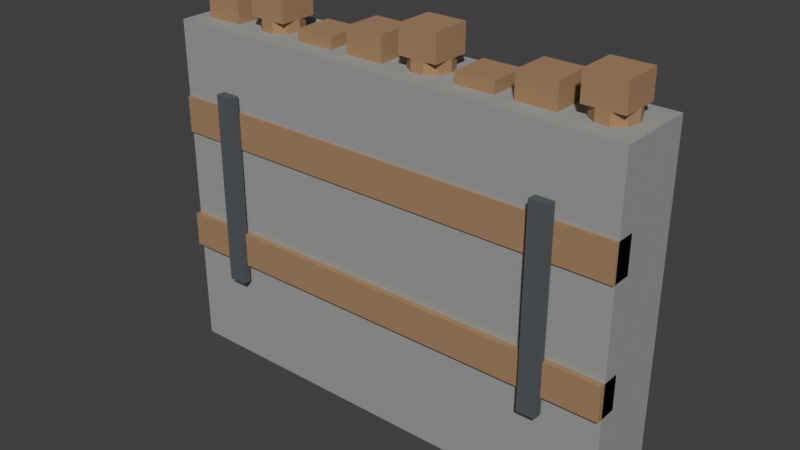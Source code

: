 # Source: SM_AET_Palisade_Wall_A01.blend  (saved by Blender 5.1.30; exported with 4.5.12 LTS)
import bpy
from mathutils import Matrix  # noqa: F401  (used for matrix-valued properties, if any)

bpy.ops.wm.read_factory_settings(use_empty=True)
scene = bpy.context.scene
scene.name = 'Scene'

# ---- collections
col_collection = bpy.data.collections.new('Collection'); scene.collection.children.link(col_collection)

# ---- materials (node trees are filled in below, after node groups)
mat_m_aet_timber_handpainted_a01 = bpy.data.materials.new('M_AET_Timber_Handpainted_A01')
mat_m_aet_timber_handpainted_a01.diffuse_color = (0.38, 0.22, 0.11, 1.0)
mat_m_aet_darkiron_a01 = bpy.data.materials.new('M_AET_DarkIron_A01')
mat_m_aet_darkiron_a01.diffuse_color = (0.08, 0.09, 0.1, 1.0)
mat_m_aet_stone_handpainted_a01 = bpy.data.materials.new('M_AET_Stone_Handpainted_A01')
mat_m_aet_stone_handpainted_a01.diffuse_color = (0.34, 0.35, 0.34, 1.0)

# ---- material node trees
mat_m_aet_timber_handpainted_a01.use_nodes = True; mat_m_aet_timber_handpainted_a01.node_tree.nodes.clear()
_N = mat_m_aet_timber_handpainted_a01.node_tree.nodes; _L = mat_m_aet_timber_handpainted_a01.node_tree.links
n0 = _N.new('ShaderNodeBsdfPrincipled'); n0.name = 'Principled BSDF'; n0.location = (-200, 100)
n0.inputs[0].default_value = (0.38, 0.22, 0.11, 1.0)
n0.inputs[2].default_value = 0.82
n1 = _N.new('ShaderNodeOutputMaterial'); n1.name = 'Material Output'; n1.location = (200, 100)
_L.new(n0.outputs[0], n1.inputs[0])
n1.is_active_output = True
mat_m_aet_darkiron_a01.use_nodes = True; mat_m_aet_darkiron_a01.node_tree.nodes.clear()
_N = mat_m_aet_darkiron_a01.node_tree.nodes; _L = mat_m_aet_darkiron_a01.node_tree.links
n0 = _N.new('ShaderNodeBsdfPrincipled'); n0.name = 'Principled BSDF'; n0.location = (-200, 100)
n0.inputs[0].default_value = (0.08, 0.09, 0.1, 1.0)
n0.inputs[2].default_value = 0.82
n1 = _N.new('ShaderNodeOutputMaterial'); n1.name = 'Material Output'; n1.location = (200, 100)
_L.new(n0.outputs[0], n1.inputs[0])
n1.is_active_output = True
mat_m_aet_stone_handpainted_a01.use_nodes = True; mat_m_aet_stone_handpainted_a01.node_tree.nodes.clear()
_N = mat_m_aet_stone_handpainted_a01.node_tree.nodes; _L = mat_m_aet_stone_handpainted_a01.node_tree.links
n0 = _N.new('ShaderNodeBsdfPrincipled'); n0.name = 'Principled BSDF'; n0.location = (-200, 100)
n0.inputs[0].default_value = (0.34, 0.35, 0.34, 1.0)
n0.inputs[2].default_value = 0.82
n1 = _N.new('ShaderNodeOutputMaterial'); n1.name = 'Material Output'; n1.location = (200, 100)
_L.new(n0.outputs[0], n1.inputs[0])
n1.is_active_output = True

# ---- world
world_world = bpy.data.worlds.new('World'); scene.world = world_world
world_world.use_nodes = True; world_world.node_tree.nodes.clear()
_N = world_world.node_tree.nodes; _L = world_world.node_tree.links
n0 = _N.new('ShaderNodeOutputWorld'); n0.name = 'World Output'; n0.location = (200, 100)
n1 = _N.new('ShaderNodeBackground'); n1.name = 'Background'; n1.location = (-200, 100)
n1.inputs[0].default_value = (0.05088, 0.05088, 0.05088, 1.0)
_L.new(n1.outputs[0], n0.inputs[0])
n0.is_active_output = True
world_world.color = (0.05088, 0.05088, 0.05088)
world_world.sun_shadow_jitter_overblur = 0.0

# ---- meshes
me_stake_timber_01 = bpy.data.meshes.new('Stake_Timber_01')
me_stake_timber_01.from_pydata([(-157.0, 0.0, 0.0), (-157.0, 0.0, 298.0), (-160.4, 10.58, 0.0), (-160.4, 10.58, 298.0), (-169.4, 17.12, 0.0), (-169.4, 17.12, 298.0), (-180.6, 17.12, 0.0), (-180.6, 17.12, 298.0), (-189.6, 10.58, 0.0), (-189.6, 10.58, 298.0), (-193.0, 2.204e-15, 0.0), (-193.0, 2.204e-15, 298.0), (-189.6, -10.58, 0.0), (-189.6, -10.58, 298.0), (-180.6, -17.12, 0.0), (-180.6, -17.12, 298.0), (-169.4, -17.12, 0.0), (-169.4, -17.12, 298.0), (-160.4, -10.58, 0.0), (-160.4, -10.58, 298.0)], [], [(0, 2, 3, 1), (2, 4, 5, 3), (4, 6, 7, 5), (6, 8, 9, 7), (8, 10, 11, 9), (10, 12, 13, 11), (12, 14, 15, 13), (14, 16, 17, 15), (16, 18, 19, 17), (18, 0, 1, 19), (18, 16, 14, 12, 10, 8, 6, 4, 2, 0), (1, 3, 5, 7, 9, 11, 13, 15, 17, 19)])
_uv = me_stake_timber_01.uv_layers.new(name='UV0')
_uv.uv.foreach_set('vector', [0.2753, 0.9973, 0.2382, 0.9973, 0.2382, 0.002746, 0.2753, 0.002746, 0.2382, 0.9973, 0.2081, 0.9973, 0.2081, 0.002746, 0.2382, 0.002746, 0.09994, 0.9973, 0.06991, 0.9973, 0.06991, 0.002746, 0.09994, 0.002746, 0.06991, 0.9973, 0.03278, 0.9973, 0.03278, 0.002746, 0.06991, 0.002746, 0.03278, 0.9973, 0.002746, 0.9973, 0.002746, 0.002746, 0.03278, 0.002746, 0.3479, 0.9973, 0.3108, 0.9973, 0.3108, 0.002746, 0.3479, 0.002746, 0.3108, 0.9973, 0.2808, 0.9973, 0.2808, 0.002746, 0.3108, 0.002746, 0.2026, 0.9973, 0.1726, 0.9973, 0.1726, 0.002746, 0.2026, 0.002746, 0.1726, 0.9973, 0.1355, 0.9973, 0.1355, 0.002746, 0.1726, 0.002746, 0.1355, 0.9973, 0.1054, 0.9973, 0.1054, 0.002746, 0.1355, 0.002746, 0.4106, 0.002746, 0.4459, 0.01422, 0.4677, 0.04425, 0.4677, 0.08138, 0.4459, 0.1114, 0.4106, 0.1229, 0.3753, 0.1114, 0.3534, 0.08138, 0.3534, 0.04425, 0.3753, 0.01422, 0.4459, 0.237, 0.4106, 0.2485, 0.3753, 0.237, 0.3534, 0.207, 0.3534, 0.1699, 0.3753, 0.1399, 0.4106, 0.1284, 0.4459, 0.1399, 0.4677, 0.1699, 0.4677, 0.207])
me_stake_timber_01.materials.append(mat_m_aet_timber_handpainted_a01)
me_stake_timber_01.update()
me_stake_point_01 = bpy.data.meshes.new('Stake_Point_01')
me_stake_point_01.from_pydata([(-192.0, -17.0, 298.0), (-158.0, -17.0, 298.0), (-158.0, 17.0, 298.0), (-192.0, 17.0, 298.0), (-192.0, -17.0, 322.0), (-158.0, -17.0, 322.0), (-158.0, 17.0, 322.0), (-192.0, 17.0, 322.0)], [], [(0, 1, 2, 3), (4, 7, 6, 5), (0, 4, 5, 1), (1, 5, 6, 2), (2, 6, 7, 3), (3, 7, 4, 0)])
_uv = me_stake_point_01.uv_layers.new(name='UV0')
_uv.uv.foreach_set('vector', [0.00433, 0.4082, 0.00433, 0.00433, 0.4082, 0.00433, 0.4082, 0.4082, 0.00433, 0.4169, 0.4082, 0.4169, 0.4082, 0.8207, 0.00433, 0.8207, 0.7019, 0.4082, 0.4169, 0.4082, 0.4169, 0.00433, 0.7019, 0.00433, 0.9957, 0.4082, 0.7106, 0.4082, 0.7106, 0.00433, 0.9957, 0.00433, 0.7019, 0.8207, 0.4169, 0.8207, 0.4169, 0.4169, 0.7019, 0.4169, 0.9957, 0.8207, 0.7106, 0.8207, 0.7106, 0.4169, 0.9957, 0.4169])
me_stake_point_01.materials.append(mat_m_aet_timber_handpainted_a01)
me_stake_point_01.update()
me_stake_timber_02 = bpy.data.meshes.new('Stake_Timber_02')
me_stake_timber_02.from_pydata([(-107.0, 0.0, 0.0), (-107.0, 0.0, 310.0), (-110.4, 10.58, 0.0), (-110.4, 10.58, 310.0), (-119.4, 17.12, 0.0), (-119.4, 17.12, 310.0), (-130.6, 17.12, 0.0), (-130.6, 17.12, 310.0), (-139.6, 10.58, 0.0), (-139.6, 10.58, 310.0), (-143.0, 2.204e-15, 0.0), (-143.0, 2.204e-15, 310.0), (-139.6, -10.58, 0.0), (-139.6, -10.58, 310.0), (-130.6, -17.12, 0.0), (-130.6, -17.12, 310.0), (-119.4, -17.12, 0.0), (-119.4, -17.12, 310.0), (-110.4, -10.58, 0.0), (-110.4, -10.58, 310.0)], [], [(0, 2, 3, 1), (2, 4, 5, 3), (4, 6, 7, 5), (6, 8, 9, 7), (8, 10, 11, 9), (10, 12, 13, 11), (12, 14, 15, 13), (14, 16, 17, 15), (16, 18, 19, 17), (18, 0, 1, 19), (18, 16, 14, 12, 10, 8, 6, 4, 2, 0), (1, 3, 5, 7, 9, 11, 13, 15, 17, 19)])
_uv = me_stake_timber_02.uv_layers.new(name='UV0')
_uv.uv.foreach_set('vector', [0.03156, 0.9973, 0.002684, 0.9973, 0.002684, 0.002684, 0.03156, 0.002684, 0.3348, 0.9973, 0.2991, 0.9973, 0.2991, 0.002684, 0.3348, 0.002684, 0.2991, 0.9973, 0.2702, 0.9973, 0.2702, 0.002684, 0.2991, 0.002684, 0.2649, 0.9973, 0.236, 0.9973, 0.236, 0.002684, 0.2649, 0.002684, 0.236, 0.9973, 0.2003, 0.9973, 0.2003, 0.002684, 0.236, 0.002684, 0.1949, 0.9973, 0.1661, 0.9973, 0.1661, 0.002684, 0.1949, 0.002684, 0.1661, 0.9973, 0.1304, 0.9973, 0.1304, 0.002684, 0.1661, 0.002684, 0.1304, 0.9973, 0.1015, 0.9973, 0.1015, 0.002684, 0.1304, 0.002684, 0.09613, 0.9973, 0.06725, 0.9973, 0.06725, 0.002684, 0.09613, 0.002684, 0.06725, 0.9973, 0.03156, 0.9973, 0.03156, 0.002684, 0.06725, 0.002684, 0.3612, 0.1072, 0.3402, 0.07828, 0.3402, 0.04259, 0.3612, 0.01371, 0.3951, 0.002684, 0.4291, 0.01371, 0.45, 0.04259, 0.45, 0.07828, 0.4291, 0.1072, 0.3951, 0.1182, 0.3951, 0.1236, 0.4291, 0.1346, 0.45, 0.1635, 0.45, 0.1992, 0.4291, 0.228, 0.3951, 0.2391, 0.3612, 0.228, 0.3402, 0.1992, 0.3402, 0.1635, 0.3612, 0.1346])
me_stake_timber_02.materials.append(mat_m_aet_timber_handpainted_a01)
me_stake_timber_02.update()
me_stake_point_02 = bpy.data.meshes.new('Stake_Point_02')
me_stake_point_02.from_pydata([(-142.0, -17.0, 310.0), (-108.0, -17.0, 310.0), (-108.0, 17.0, 310.0), (-142.0, 17.0, 310.0), (-142.0, -17.0, 334.0), (-108.0, -17.0, 334.0), (-108.0, 17.0, 334.0), (-142.0, 17.0, 334.0)], [], [(0, 1, 2, 3), (4, 7, 6, 5), (0, 4, 5, 1), (1, 5, 6, 2), (2, 6, 7, 3), (3, 7, 4, 0)])
_uv = me_stake_point_02.uv_layers.new(name='UV0')
_uv.uv.foreach_set('vector', [0.00433, 0.4082, 0.00433, 0.00433, 0.4082, 0.00433, 0.4082, 0.4082, 0.00433, 0.4169, 0.4082, 0.4169, 0.4082, 0.8207, 0.00433, 0.8207, 0.7019, 0.8207, 0.4169, 0.8207, 0.4169, 0.4169, 0.7019, 0.4169, 0.9957, 0.4082, 0.7106, 0.4082, 0.7106, 0.00433, 0.9957, 0.00433, 0.7019, 0.4082, 0.4169, 0.4082, 0.4169, 0.00433, 0.7019, 0.00433, 0.9957, 0.8207, 0.7106, 0.8207, 0.7106, 0.4169, 0.9957, 0.4169])
me_stake_point_02.materials.append(mat_m_aet_timber_handpainted_a01)
me_stake_point_02.update()
me_stake_timber_03 = bpy.data.meshes.new('Stake_Timber_03')
me_stake_timber_03.from_pydata([(-57.0, 0.0, 0.0), (-57.0, 0.0, 286.0), (-60.44, 10.58, 0.0), (-60.44, 10.58, 286.0), (-69.44, 17.12, 0.0), (-69.44, 17.12, 286.0), (-80.56, 17.12, 0.0), (-80.56, 17.12, 286.0), (-89.56, 10.58, 0.0), (-89.56, 10.58, 286.0), (-93.0, 2.204e-15, 0.0), (-93.0, 2.204e-15, 286.0), (-89.56, -10.58, 0.0), (-89.56, -10.58, 286.0), (-80.56, -17.12, 0.0), (-80.56, -17.12, 286.0), (-69.44, -17.12, 0.0), (-69.44, -17.12, 286.0), (-60.44, -10.58, 0.0), (-60.44, -10.58, 286.0)], [], [(0, 2, 3, 1), (2, 4, 5, 3), (4, 6, 7, 5), (6, 8, 9, 7), (8, 10, 11, 9), (10, 12, 13, 11), (12, 14, 15, 13), (14, 16, 17, 15), (16, 18, 19, 17), (18, 0, 1, 19), (18, 16, 14, 12, 10, 8, 6, 4, 2, 0), (1, 3, 5, 7, 9, 11, 13, 15, 17, 19)])
_uv = me_stake_timber_03.uv_layers.new(name='UV0')
_uv.uv.foreach_set('vector', [0.141, 0.9972, 0.1097, 0.9972, 0.1097, 0.002813, 0.141, 0.002813, 0.1041, 0.9972, 0.07278, 0.9972, 0.07278, 0.002813, 0.1041, 0.002813, 0.07278, 0.9972, 0.0341, 0.9972, 0.0341, 0.002813, 0.07278, 0.002813, 0.0341, 0.9972, 0.002813, 0.9972, 0.002813, 0.002813, 0.0341, 0.002813, 0.3622, 0.9972, 0.3309, 0.9972, 0.3309, 0.002813, 0.3622, 0.002813, 0.3309, 0.9972, 0.2922, 0.9972, 0.2922, 0.002813, 0.3309, 0.002813, 0.2866, 0.9972, 0.2553, 0.9972, 0.2553, 0.002813, 0.2866, 0.002813, 0.2553, 0.9972, 0.2166, 0.9972, 0.2166, 0.002813, 0.2553, 0.002813, 0.211, 0.9972, 0.1797, 0.9972, 0.1797, 0.002813, 0.211, 0.002813, 0.1797, 0.9972, 0.141, 0.9972, 0.141, 0.002813, 0.1797, 0.002813, 0.3905, 0.116, 0.3678, 0.08473, 0.3678, 0.04606, 0.3905, 0.01476, 0.4273, 0.002813, 0.4641, 0.01476, 0.4868, 0.04606, 0.4868, 0.08473, 0.4641, 0.116, 0.4273, 0.128, 0.4273, 0.1336, 0.4641, 0.1456, 0.4868, 0.1768, 0.4868, 0.2155, 0.4641, 0.2468, 0.4273, 0.2588, 0.3905, 0.2468, 0.3678, 0.2155, 0.3678, 0.1768, 0.3905, 0.1456])
me_stake_timber_03.materials.append(mat_m_aet_timber_handpainted_a01)
me_stake_timber_03.update()
me_stake_point_03 = bpy.data.meshes.new('Stake_Point_03')
me_stake_point_03.from_pydata([(-92.0, -17.0, 286.0), (-58.0, -17.0, 286.0), (-58.0, 17.0, 286.0), (-92.0, 17.0, 286.0), (-92.0, -17.0, 310.0), (-58.0, -17.0, 310.0), (-58.0, 17.0, 310.0), (-92.0, 17.0, 310.0)], [], [(0, 1, 2, 3), (4, 7, 6, 5), (0, 4, 5, 1), (1, 5, 6, 2), (2, 6, 7, 3), (3, 7, 4, 0)])
_uv = me_stake_point_03.uv_layers.new(name='UV0')
_uv.uv.foreach_set('vector', [0.00433, 0.4082, 0.00433, 0.00433, 0.4082, 0.00433, 0.4082, 0.4082, 0.00433, 0.4169, 0.4082, 0.4169, 0.4082, 0.8207, 0.00433, 0.8207, 0.7019, 0.4082, 0.4169, 0.4082, 0.4169, 0.00433, 0.7019, 0.00433, 0.7019, 0.8207, 0.4169, 0.8207, 0.4169, 0.4169, 0.7019, 0.4169, 0.9957, 0.4082, 0.7106, 0.4082, 0.7106, 0.00433, 0.9957, 0.00433, 0.9957, 0.8207, 0.7106, 0.8207, 0.7106, 0.4169, 0.9957, 0.4169])
me_stake_point_03.materials.append(mat_m_aet_timber_handpainted_a01)
me_stake_point_03.update()
me_stake_timber_04 = bpy.data.meshes.new('Stake_Timber_04')
me_stake_timber_04.from_pydata([(-7.0, 0.0, 0.0), (-7.0, 0.0, 298.0), (-10.44, 10.58, 0.0), (-10.44, 10.58, 298.0), (-19.44, 17.12, 0.0), (-19.44, 17.12, 298.0), (-30.56, 17.12, 0.0), (-30.56, 17.12, 298.0), (-39.56, 10.58, 0.0), (-39.56, 10.58, 298.0), (-43.0, 2.204e-15, 0.0), (-43.0, 2.204e-15, 298.0), (-39.56, -10.58, 0.0), (-39.56, -10.58, 298.0), (-30.56, -17.12, 0.0), (-30.56, -17.12, 298.0), (-19.44, -17.12, 0.0), (-19.44, -17.12, 298.0), (-10.44, -10.58, 0.0), (-10.44, -10.58, 298.0)], [], [(0, 2, 3, 1), (2, 4, 5, 3), (4, 6, 7, 5), (6, 8, 9, 7), (8, 10, 11, 9), (10, 12, 13, 11), (12, 14, 15, 13), (14, 16, 17, 15), (16, 18, 19, 17), (18, 0, 1, 19), (18, 16, 14, 12, 10, 8, 6, 4, 2, 0), (1, 3, 5, 7, 9, 11, 13, 15, 17, 19)])
_uv = me_stake_timber_04.uv_layers.new(name='UV0')
_uv.uv.foreach_set('vector', [0.2753, 0.9973, 0.2382, 0.9973, 0.2382, 0.002746, 0.2753, 0.002746, 0.2382, 0.9973, 0.2081, 0.9973, 0.2081, 0.002746, 0.2382, 0.002746, 0.09994, 0.9973, 0.06991, 0.9973, 0.06991, 0.002746, 0.09994, 0.002746, 0.06991, 0.9973, 0.03278, 0.9973, 0.03278, 0.002746, 0.06991, 0.002746, 0.03278, 0.9973, 0.002746, 0.9973, 0.002746, 0.002746, 0.03278, 0.002746, 0.3479, 0.9973, 0.3108, 0.9973, 0.3108, 0.002746, 0.3479, 0.002746, 0.3108, 0.9973, 0.2808, 0.9973, 0.2808, 0.002746, 0.3108, 0.002746, 0.2026, 0.9973, 0.1726, 0.9973, 0.1726, 0.002746, 0.2026, 0.002746, 0.1726, 0.9973, 0.1355, 0.9973, 0.1355, 0.002746, 0.1726, 0.002746, 0.1355, 0.9973, 0.1054, 0.9973, 0.1054, 0.002746, 0.1355, 0.002746, 0.3753, 0.1114, 0.3534, 0.08138, 0.3534, 0.04425, 0.3753, 0.01422, 0.4106, 0.002746, 0.4459, 0.01422, 0.4677, 0.04425, 0.4677, 0.08138, 0.4459, 0.1114, 0.4106, 0.1229, 0.4106, 0.1284, 0.4459, 0.1399, 0.4677, 0.1699, 0.4677, 0.207, 0.4459, 0.237, 0.4106, 0.2485, 0.3753, 0.237, 0.3534, 0.207, 0.3534, 0.1699, 0.3753, 0.1399])
me_stake_timber_04.materials.append(mat_m_aet_timber_handpainted_a01)
me_stake_timber_04.update()
me_stake_point_04 = bpy.data.meshes.new('Stake_Point_04')
me_stake_point_04.from_pydata([(-42.0, -17.0, 298.0), (-8.0, -17.0, 298.0), (-8.0, 17.0, 298.0), (-42.0, 17.0, 298.0), (-42.0, -17.0, 322.0), (-8.0, -17.0, 322.0), (-8.0, 17.0, 322.0), (-42.0, 17.0, 322.0)], [], [(0, 1, 2, 3), (4, 7, 6, 5), (0, 4, 5, 1), (1, 5, 6, 2), (2, 6, 7, 3), (3, 7, 4, 0)])
_uv = me_stake_point_04.uv_layers.new(name='UV0')
_uv.uv.foreach_set('vector', [0.00433, 0.4082, 0.00433, 0.00433, 0.4082, 0.00433, 0.4082, 0.4082, 0.00433, 0.4169, 0.4082, 0.4169, 0.4082, 0.8207, 0.00433, 0.8207, 0.7019, 0.4082, 0.4169, 0.4082, 0.4169, 0.00433, 0.7019, 0.00433, 0.7019, 0.8207, 0.4169, 0.8207, 0.4169, 0.4169, 0.7019, 0.4169, 0.9957, 0.4082, 0.7106, 0.4082, 0.7106, 0.00433, 0.9957, 0.00433, 0.9957, 0.8207, 0.7106, 0.8207, 0.7106, 0.4169, 0.9957, 0.4169])
me_stake_point_04.materials.append(mat_m_aet_timber_handpainted_a01)
me_stake_point_04.update()
me_stake_timber_05 = bpy.data.meshes.new('Stake_Timber_05')
me_stake_timber_05.from_pydata([(43.0, 0.0, 0.0), (43.0, 0.0, 310.0), (39.56, 10.58, 0.0), (39.56, 10.58, 310.0), (30.56, 17.12, 0.0), (30.56, 17.12, 310.0), (19.44, 17.12, 0.0), (19.44, 17.12, 310.0), (10.44, 10.58, 0.0), (10.44, 10.58, 310.0), (7.0, 2.204e-15, 0.0), (7.0, 2.204e-15, 310.0), (10.44, -10.58, 0.0), (10.44, -10.58, 310.0), (19.44, -17.12, 0.0), (19.44, -17.12, 310.0), (30.56, -17.12, 0.0), (30.56, -17.12, 310.0), (39.56, -10.58, 0.0), (39.56, -10.58, 310.0)], [], [(0, 2, 3, 1), (2, 4, 5, 3), (4, 6, 7, 5), (6, 8, 9, 7), (8, 10, 11, 9), (10, 12, 13, 11), (12, 14, 15, 13), (14, 16, 17, 15), (16, 18, 19, 17), (18, 0, 1, 19), (18, 16, 14, 12, 10, 8, 6, 4, 2, 0), (1, 3, 5, 7, 9, 11, 13, 15, 17, 19)])
_uv = me_stake_timber_05.uv_layers.new(name='UV0')
_uv.uv.foreach_set('vector', [0.06725, 0.9973, 0.03156, 0.9973, 0.03156, 0.002684, 0.06725, 0.002684, 0.03156, 0.9973, 0.002684, 0.9973, 0.002684, 0.002684, 0.03156, 0.002684, 0.3348, 0.9973, 0.3059, 0.9973, 0.3059, 0.002684, 0.3348, 0.002684, 0.3059, 0.9973, 0.2702, 0.9973, 0.2702, 0.002684, 0.3059, 0.002684, 0.1949, 0.9973, 0.1661, 0.9973, 0.1661, 0.002684, 0.1949, 0.002684, 0.1661, 0.9973, 0.1304, 0.9973, 0.1304, 0.002684, 0.1661, 0.002684, 0.1304, 0.9973, 0.1015, 0.9973, 0.1015, 0.002684, 0.1304, 0.002684, 0.2649, 0.9973, 0.236, 0.9973, 0.236, 0.002684, 0.2649, 0.002684, 0.236, 0.9973, 0.2003, 0.9973, 0.2003, 0.002684, 0.236, 0.002684, 0.09613, 0.9973, 0.06725, 0.9973, 0.06725, 0.002684, 0.09613, 0.002684, 0.3612, 0.1072, 0.3402, 0.07828, 0.3402, 0.04259, 0.3612, 0.01371, 0.3951, 0.002684, 0.4291, 0.01371, 0.45, 0.04259, 0.45, 0.07828, 0.4291, 0.1072, 0.3951, 0.1182, 0.3951, 0.1236, 0.4291, 0.1346, 0.45, 0.1635, 0.45, 0.1992, 0.4291, 0.228, 0.3951, 0.2391, 0.3612, 0.228, 0.3402, 0.1992, 0.3402, 0.1635, 0.3612, 0.1346])
me_stake_timber_05.materials.append(mat_m_aet_timber_handpainted_a01)
me_stake_timber_05.update()
me_stake_point_05 = bpy.data.meshes.new('Stake_Point_05')
me_stake_point_05.from_pydata([(8.0, -17.0, 310.0), (42.0, -17.0, 310.0), (42.0, 17.0, 310.0), (8.0, 17.0, 310.0), (8.0, -17.0, 334.0), (42.0, -17.0, 334.0), (42.0, 17.0, 334.0), (8.0, 17.0, 334.0)], [], [(0, 1, 2, 3), (4, 7, 6, 5), (0, 4, 5, 1), (1, 5, 6, 2), (2, 6, 7, 3), (3, 7, 4, 0)])
_uv = me_stake_point_05.uv_layers.new(name='UV0')
_uv.uv.foreach_set('vector', [0.00433, 0.4082, 0.00433, 0.00433, 0.4082, 0.00433, 0.4082, 0.4082, 0.00433, 0.4169, 0.4082, 0.4169, 0.4082, 0.8207, 0.00433, 0.8207, 0.7019, 0.4082, 0.4169, 0.4082, 0.4169, 0.00433, 0.7019, 0.00433, 0.9957, 0.8207, 0.7106, 0.8207, 0.7106, 0.4169, 0.9957, 0.4169, 0.9957, 0.4082, 0.7106, 0.4082, 0.7106, 0.00433, 0.9957, 0.00433, 0.7019, 0.8207, 0.4169, 0.8207, 0.4169, 0.4169, 0.7019, 0.4169])
me_stake_point_05.materials.append(mat_m_aet_timber_handpainted_a01)
me_stake_point_05.update()
me_stake_timber_06 = bpy.data.meshes.new('Stake_Timber_06')
me_stake_timber_06.from_pydata([(93.0, 0.0, 0.0), (93.0, 0.0, 286.0), (89.56, 10.58, 0.0), (89.56, 10.58, 286.0), (80.56, 17.12, 0.0), (80.56, 17.12, 286.0), (69.44, 17.12, 0.0), (69.44, 17.12, 286.0), (60.44, 10.58, 0.0), (60.44, 10.58, 286.0), (57.0, 2.204e-15, 0.0), (57.0, 2.204e-15, 286.0), (60.44, -10.58, 0.0), (60.44, -10.58, 286.0), (69.44, -17.12, 0.0), (69.44, -17.12, 286.0), (80.56, -17.12, 0.0), (80.56, -17.12, 286.0), (89.56, -10.58, 0.0), (89.56, -10.58, 286.0)], [], [(0, 2, 3, 1), (2, 4, 5, 3), (4, 6, 7, 5), (6, 8, 9, 7), (8, 10, 11, 9), (10, 12, 13, 11), (12, 14, 15, 13), (14, 16, 17, 15), (16, 18, 19, 17), (18, 0, 1, 19), (18, 16, 14, 12, 10, 8, 6, 4, 2, 0), (1, 3, 5, 7, 9, 11, 13, 15, 17, 19)])
_uv = me_stake_timber_06.uv_layers.new(name='UV0')
_uv.uv.foreach_set('vector', [0.3235, 0.9972, 0.2922, 0.9972, 0.2922, 0.002813, 0.3235, 0.002813, 0.1041, 0.9972, 0.07278, 0.9972, 0.07278, 0.002813, 0.1041, 0.002813, 0.07278, 0.9972, 0.0341, 0.9972, 0.0341, 0.002813, 0.07278, 0.002813, 0.0341, 0.9972, 0.002813, 0.9972, 0.002813, 0.002813, 0.0341, 0.002813, 0.211, 0.9972, 0.1797, 0.9972, 0.1797, 0.002813, 0.211, 0.002813, 0.1797, 0.9972, 0.141, 0.9972, 0.141, 0.002813, 0.1797, 0.002813, 0.141, 0.9972, 0.1097, 0.9972, 0.1097, 0.002813, 0.141, 0.002813, 0.2866, 0.9972, 0.2479, 0.9972, 0.2479, 0.002813, 0.2866, 0.002813, 0.2479, 0.9972, 0.2166, 0.9972, 0.2166, 0.002813, 0.2479, 0.002813, 0.3622, 0.9972, 0.3235, 0.9972, 0.3235, 0.002813, 0.3622, 0.002813, 0.3905, 0.116, 0.3678, 0.08473, 0.3678, 0.04606, 0.3905, 0.01476, 0.4273, 0.002813, 0.4641, 0.01476, 0.4868, 0.04606, 0.4868, 0.08473, 0.4641, 0.116, 0.4273, 0.128, 0.4273, 0.1336, 0.4641, 0.1456, 0.4868, 0.1768, 0.4868, 0.2155, 0.4641, 0.2468, 0.4273, 0.2588, 0.3905, 0.2468, 0.3678, 0.2155, 0.3678, 0.1768, 0.3905, 0.1456])
me_stake_timber_06.materials.append(mat_m_aet_timber_handpainted_a01)
me_stake_timber_06.update()
me_stake_point_06 = bpy.data.meshes.new('Stake_Point_06')
me_stake_point_06.from_pydata([(58.0, -17.0, 286.0), (92.0, -17.0, 286.0), (92.0, 17.0, 286.0), (58.0, 17.0, 286.0), (58.0, -17.0, 310.0), (92.0, -17.0, 310.0), (92.0, 17.0, 310.0), (58.0, 17.0, 310.0)], [], [(0, 1, 2, 3), (4, 7, 6, 5), (0, 4, 5, 1), (1, 5, 6, 2), (2, 6, 7, 3), (3, 7, 4, 0)])
_uv = me_stake_point_06.uv_layers.new(name='UV0')
_uv.uv.foreach_set('vector', [0.00433, 0.4082, 0.00433, 0.00433, 0.4082, 0.00433, 0.4082, 0.4082, 0.00433, 0.4169, 0.4082, 0.4169, 0.4082, 0.8207, 0.00433, 0.8207, 0.7019, 0.4082, 0.4169, 0.4082, 0.4169, 0.00433, 0.7019, 0.00433, 0.7019, 0.8207, 0.4169, 0.8207, 0.4169, 0.4169, 0.7019, 0.4169, 0.9957, 0.4082, 0.7106, 0.4082, 0.7106, 0.00433, 0.9957, 0.00433, 0.9957, 0.8207, 0.7106, 0.8207, 0.7106, 0.4169, 0.9957, 0.4169])
me_stake_point_06.materials.append(mat_m_aet_timber_handpainted_a01)
me_stake_point_06.update()
me_stake_timber_07 = bpy.data.meshes.new('Stake_Timber_07')
me_stake_timber_07.from_pydata([(143.0, 0.0, 0.0), (143.0, 0.0, 298.0), (139.6, 10.58, 0.0), (139.6, 10.58, 298.0), (130.6, 17.12, 0.0), (130.6, 17.12, 298.0), (119.4, 17.12, 0.0), (119.4, 17.12, 298.0), (110.4, 10.58, 0.0), (110.4, 10.58, 298.0), (107.0, 2.204e-15, 0.0), (107.0, 2.204e-15, 298.0), (110.4, -10.58, 0.0), (110.4, -10.58, 298.0), (119.4, -17.12, 0.0), (119.4, -17.12, 298.0), (130.6, -17.12, 0.0), (130.6, -17.12, 298.0), (139.6, -10.58, 0.0), (139.6, -10.58, 298.0)], [], [(0, 2, 3, 1), (2, 4, 5, 3), (4, 6, 7, 5), (6, 8, 9, 7), (8, 10, 11, 9), (10, 12, 13, 11), (12, 14, 15, 13), (14, 16, 17, 15), (16, 18, 19, 17), (18, 0, 1, 19), (18, 16, 14, 12, 10, 8, 6, 4, 2, 0), (1, 3, 5, 7, 9, 11, 13, 15, 17, 19)])
_uv = me_stake_timber_07.uv_layers.new(name='UV0')
_uv.uv.foreach_set('vector', [0.2753, 0.9973, 0.2382, 0.9973, 0.2382, 0.002746, 0.2753, 0.002746, 0.2382, 0.9973, 0.2081, 0.9973, 0.2081, 0.002746, 0.2382, 0.002746, 0.3479, 0.9973, 0.3179, 0.9973, 0.3179, 0.002746, 0.3479, 0.002746, 0.3179, 0.9973, 0.2808, 0.9973, 0.2808, 0.002746, 0.3179, 0.002746, 0.09994, 0.9973, 0.06991, 0.9973, 0.06991, 0.002746, 0.09994, 0.002746, 0.06991, 0.9973, 0.03278, 0.9973, 0.03278, 0.002746, 0.06991, 0.002746, 0.03278, 0.9973, 0.002746, 0.9973, 0.002746, 0.002746, 0.03278, 0.002746, 0.2026, 0.9973, 0.1726, 0.9973, 0.1726, 0.002746, 0.2026, 0.002746, 0.1726, 0.9973, 0.1355, 0.9973, 0.1355, 0.002746, 0.1726, 0.002746, 0.1355, 0.9973, 0.1054, 0.9973, 0.1054, 0.002746, 0.1355, 0.002746, 0.3753, 0.1114, 0.3534, 0.08138, 0.3534, 0.04425, 0.3753, 0.01422, 0.4106, 0.002746, 0.4459, 0.01422, 0.4677, 0.04425, 0.4677, 0.08138, 0.4459, 0.1114, 0.4106, 0.1229, 0.4106, 0.1284, 0.4459, 0.1399, 0.4677, 0.1699, 0.4677, 0.207, 0.4459, 0.237, 0.4106, 0.2485, 0.3753, 0.237, 0.3534, 0.207, 0.3534, 0.1699, 0.3753, 0.1399])
me_stake_timber_07.materials.append(mat_m_aet_timber_handpainted_a01)
me_stake_timber_07.update()
me_stake_point_07 = bpy.data.meshes.new('Stake_Point_07')
me_stake_point_07.from_pydata([(108.0, -17.0, 298.0), (142.0, -17.0, 298.0), (142.0, 17.0, 298.0), (108.0, 17.0, 298.0), (108.0, -17.0, 322.0), (142.0, -17.0, 322.0), (142.0, 17.0, 322.0), (108.0, 17.0, 322.0)], [], [(0, 1, 2, 3), (4, 7, 6, 5), (0, 4, 5, 1), (1, 5, 6, 2), (2, 6, 7, 3), (3, 7, 4, 0)])
_uv = me_stake_point_07.uv_layers.new(name='UV0')
_uv.uv.foreach_set('vector', [0.00433, 0.4082, 0.00433, 0.00433, 0.4082, 0.00433, 0.4082, 0.4082, 0.00433, 0.4169, 0.4082, 0.4169, 0.4082, 0.8207, 0.00433, 0.8207, 0.7019, 0.4082, 0.4169, 0.4082, 0.4169, 0.00433, 0.7019, 0.00433, 0.9957, 0.8207, 0.7106, 0.8207, 0.7106, 0.4169, 0.9957, 0.4169, 0.9957, 0.4082, 0.7106, 0.4082, 0.7106, 0.00433, 0.9957, 0.00433, 0.7019, 0.8207, 0.4169, 0.8207, 0.4169, 0.4169, 0.7019, 0.4169])
me_stake_point_07.materials.append(mat_m_aet_timber_handpainted_a01)
me_stake_point_07.update()
me_stake_timber_08 = bpy.data.meshes.new('Stake_Timber_08')
me_stake_timber_08.from_pydata([(193.0, 0.0, 0.0), (193.0, 0.0, 310.0), (189.6, 10.58, 0.0), (189.6, 10.58, 310.0), (180.6, 17.12, 0.0), (180.6, 17.12, 310.0), (169.4, 17.12, 0.0), (169.4, 17.12, 310.0), (160.4, 10.58, 0.0), (160.4, 10.58, 310.0), (157.0, 2.204e-15, 0.0), (157.0, 2.204e-15, 310.0), (160.4, -10.58, 0.0), (160.4, -10.58, 310.0), (169.4, -17.12, 0.0), (169.4, -17.12, 310.0), (180.6, -17.12, 0.0), (180.6, -17.12, 310.0), (189.6, -10.58, 0.0), (189.6, -10.58, 310.0)], [], [(0, 2, 3, 1), (2, 4, 5, 3), (4, 6, 7, 5), (6, 8, 9, 7), (8, 10, 11, 9), (10, 12, 13, 11), (12, 14, 15, 13), (14, 16, 17, 15), (16, 18, 19, 17), (18, 0, 1, 19), (18, 16, 14, 12, 10, 8, 6, 4, 2, 0), (1, 3, 5, 7, 9, 11, 13, 15, 17, 19)])
_uv = me_stake_timber_08.uv_layers.new(name='UV0')
_uv.uv.foreach_set('vector', [0.2649, 0.9973, 0.2292, 0.9973, 0.2292, 0.002684, 0.2649, 0.002684, 0.2292, 0.9973, 0.2003, 0.9973, 0.2003, 0.002684, 0.2292, 0.002684, 0.09613, 0.9973, 0.06725, 0.9973, 0.06725, 0.002684, 0.09613, 0.002684, 0.06725, 0.9973, 0.03156, 0.9973, 0.03156, 0.002684, 0.06725, 0.002684, 0.03156, 0.9973, 0.002684, 0.9973, 0.002684, 0.002684, 0.03156, 0.002684, 0.3348, 0.9973, 0.2991, 0.9973, 0.2991, 0.002684, 0.3348, 0.002684, 0.2991, 0.9973, 0.2702, 0.9973, 0.2702, 0.002684, 0.2991, 0.002684, 0.1949, 0.9973, 0.1661, 0.9973, 0.1661, 0.002684, 0.1949, 0.002684, 0.1661, 0.9973, 0.1304, 0.9973, 0.1304, 0.002684, 0.1661, 0.002684, 0.1304, 0.9973, 0.1015, 0.9973, 0.1015, 0.002684, 0.1304, 0.002684, 0.3951, 0.002684, 0.4291, 0.01371, 0.45, 0.04259, 0.45, 0.07828, 0.4291, 0.1072, 0.3951, 0.1182, 0.3612, 0.1072, 0.3402, 0.07828, 0.3402, 0.04259, 0.3612, 0.01371, 0.4291, 0.228, 0.3951, 0.2391, 0.3612, 0.228, 0.3402, 0.1992, 0.3402, 0.1635, 0.3612, 0.1346, 0.3951, 0.1236, 0.4291, 0.1346, 0.45, 0.1635, 0.45, 0.1992])
me_stake_timber_08.materials.append(mat_m_aet_timber_handpainted_a01)
me_stake_timber_08.update()
me_stake_point_08 = bpy.data.meshes.new('Stake_Point_08')
me_stake_point_08.from_pydata([(158.0, -17.0, 310.0), (192.0, -17.0, 310.0), (192.0, 17.0, 310.0), (158.0, 17.0, 310.0), (158.0, -17.0, 334.0), (192.0, -17.0, 334.0), (192.0, 17.0, 334.0), (158.0, 17.0, 334.0)], [], [(0, 1, 2, 3), (4, 7, 6, 5), (0, 4, 5, 1), (1, 5, 6, 2), (2, 6, 7, 3), (3, 7, 4, 0)])
_uv = me_stake_point_08.uv_layers.new(name='UV0')
_uv.uv.foreach_set('vector', [0.00433, 0.4082, 0.00433, 0.00433, 0.4082, 0.00433, 0.4082, 0.4082, 0.00433, 0.4169, 0.4082, 0.4169, 0.4082, 0.8207, 0.00433, 0.8207, 0.7019, 0.4082, 0.4169, 0.4082, 0.4169, 0.00433, 0.7019, 0.00433, 0.7019, 0.8207, 0.4169, 0.8207, 0.4169, 0.4169, 0.7019, 0.4169, 0.9957, 0.4082, 0.7106, 0.4082, 0.7106, 0.00433, 0.9957, 0.00433, 0.9957, 0.8207, 0.7106, 0.8207, 0.7106, 0.4169, 0.9957, 0.4169])
me_stake_point_08.materials.append(mat_m_aet_timber_handpainted_a01)
me_stake_point_08.update()
me_brace_timber_frontupper = bpy.data.meshes.new('Brace_Timber_FrontUpper')
me_brace_timber_frontupper.from_pydata([(-205.0, -37.0, 202.0), (205.0, -37.0, 202.0), (205.0, -19.0, 202.0), (-205.0, -19.0, 202.0), (-205.0, -37.0, 234.0), (205.0, -37.0, 234.0), (205.0, -19.0, 234.0), (-205.0, -19.0, 234.0)], [], [(0, 1, 2, 3), (4, 7, 6, 5), (0, 4, 5, 1), (1, 5, 6, 2), (2, 6, 7, 3), (3, 7, 4, 0)])
_uv = me_brace_timber_frontupper.uv_layers.new(name='UV0')
_uv.uv.foreach_set('vector', [0.1663, 0.9978, 0.1663, 0.00218, 0.21, 0.00218, 0.21, 0.9978, 0.2144, 0.00218, 0.2581, 0.00218, 0.2581, 0.9978, 0.2144, 0.9978, 0.07989, 0.9978, 0.00218, 0.9978, 0.00218, 0.00218, 0.07989, 0.00218, 0.2625, 0.07989, 0.2625, 0.00218, 0.3062, 0.00218, 0.3062, 0.07989, 0.162, 0.9978, 0.08425, 0.9978, 0.08425, 0.00218, 0.162, 0.00218, 0.2625, 0.162, 0.2625, 0.08425, 0.3062, 0.08425, 0.3062, 0.162])
me_brace_timber_frontupper.materials.append(mat_m_aet_timber_handpainted_a01)
me_brace_timber_frontupper.update()
me_brace_timber_frontlower = bpy.data.meshes.new('Brace_Timber_FrontLower')
me_brace_timber_frontlower.from_pydata([(-205.0, -40.0, 95.0), (205.0, -40.0, 95.0), (205.0, -20.0, 95.0), (-205.0, -20.0, 95.0), (-205.0, -40.0, 125.0), (205.0, -40.0, 125.0), (205.0, -20.0, 125.0), (-205.0, -20.0, 125.0)], [], [(0, 1, 2, 3), (4, 7, 6, 5), (0, 4, 5, 1), (1, 5, 6, 2), (2, 6, 7, 3), (3, 7, 4, 0)])
_uv = me_brace_timber_frontlower.uv_layers.new(name='UV0')
_uv.uv.foreach_set('vector', [0.1567, 0.9978, 0.1567, 0.002195, 0.2052, 0.002195, 0.2052, 0.9978, 0.2096, 0.002195, 0.2582, 0.002195, 0.2582, 0.9978, 0.2096, 0.9978, 0.07504, 0.9978, 0.002195, 0.9978, 0.002195, 0.002195, 0.07504, 0.002195, 0.2626, 0.07504, 0.2626, 0.002195, 0.3112, 0.002195, 0.3112, 0.07504, 0.1523, 0.9978, 0.07943, 0.9978, 0.07943, 0.002195, 0.1523, 0.002195, 0.2626, 0.1523, 0.2626, 0.07943, 0.3112, 0.07943, 0.3112, 0.1523])
me_brace_timber_frontlower.materials.append(mat_m_aet_timber_handpainted_a01)
me_brace_timber_frontlower.update()
me_ironstrap_left = bpy.data.meshes.new('IronStrap_Left')
me_ironstrap_left.from_pydata([(-158.0, -46.0, 79.0), (-142.0, -46.0, 79.0), (-142.0, -38.0, 79.0), (-158.0, -38.0, 79.0), (-158.0, -46.0, 249.0), (-142.0, -46.0, 249.0), (-142.0, -38.0, 249.0), (-158.0, -38.0, 249.0)], [], [(0, 1, 2, 3), (4, 7, 6, 5), (0, 4, 5, 1), (1, 5, 6, 2), (2, 6, 7, 3), (3, 7, 4, 0)])
_uv = me_ironstrap_left.uv_layers.new(name='UV0')
_uv.uv.foreach_set('vector', [0.3022, 0.09603, 0.3022, 0.00235, 0.349, 0.00235, 0.349, 0.09603, 0.3022, 0.1007, 0.349, 0.1007, 0.349, 0.1944, 0.3022, 0.1944, 0.00235, 0.9977, 0.00235, 0.00235, 0.09603, 0.00235, 0.09603, 0.9977, 0.1991, 0.9977, 0.1991, 0.00235, 0.2459, 0.00235, 0.2459, 0.9977, 0.1007, 0.9977, 0.1007, 0.00235, 0.1944, 0.00235, 0.1944, 0.9977, 0.2506, 0.9977, 0.2506, 0.00235, 0.2975, 0.00235, 0.2975, 0.9977])
me_ironstrap_left.materials.append(mat_m_aet_darkiron_a01)
me_ironstrap_left.update()
me_ironstrap_right = bpy.data.meshes.new('IronStrap_Right')
me_ironstrap_right.from_pydata([(142.0, -46.0, 79.0), (158.0, -46.0, 79.0), (158.0, -38.0, 79.0), (142.0, -38.0, 79.0), (142.0, -46.0, 249.0), (158.0, -46.0, 249.0), (158.0, -38.0, 249.0), (142.0, -38.0, 249.0)], [], [(0, 1, 2, 3), (4, 7, 6, 5), (0, 4, 5, 1), (1, 5, 6, 2), (2, 6, 7, 3), (3, 7, 4, 0)])
_uv = me_ironstrap_right.uv_layers.new(name='UV0')
_uv.uv.foreach_set('vector', [0.3022, 0.09603, 0.3022, 0.00235, 0.349, 0.00235, 0.349, 0.09603, 0.3022, 0.1007, 0.349, 0.1007, 0.349, 0.1944, 0.3022, 0.1944, 0.00235, 0.9977, 0.00235, 0.00235, 0.09603, 0.00235, 0.09603, 0.9977, 0.1991, 0.9977, 0.1991, 0.00235, 0.2459, 0.00235, 0.2459, 0.9977, 0.1007, 0.9977, 0.1007, 0.00235, 0.1944, 0.00235, 0.1944, 0.9977, 0.2506, 0.9977, 0.2506, 0.00235, 0.2975, 0.00235, 0.2975, 0.9977])
me_ironstrap_right.materials.append(mat_m_aet_darkiron_a01)
me_ironstrap_right.update()
me_stonefooting_main = bpy.data.meshes.new('StoneFooting_Main')
me_stonefooting_main.from_pydata([(-200.0, -31.0, 0.0), (200.0, -31.0, 0.0), (200.0, 31.0, 0.0), (-200.0, 31.0, 0.0), (-200.0, -31.0, 24.0), (200.0, -31.0, 24.0), (200.0, 31.0, 24.0), (-200.0, 31.0, 24.0)], [], [(0, 1, 2, 3), (4, 7, 6, 5), (0, 4, 5, 1), (1, 5, 6, 2), (2, 6, 7, 3), (3, 7, 4, 0)])
_uv = me_stonefooting_main.uv_layers.new(name='UV0')
_uv.uv.foreach_set('vector', [0.002923, 0.9971, 0.002923, 0.002923, 0.157, 0.002923, 0.157, 0.9971, 0.1629, 0.002923, 0.317, 0.002923, 0.317, 0.9971, 0.1629, 0.9971, 0.3825, 0.9971, 0.3228, 0.9971, 0.3228, 0.002923, 0.3825, 0.002923, 0.5134, 0.157, 0.4538, 0.157, 0.4538, 0.002923, 0.5134, 0.002923, 0.4479, 0.9971, 0.3883, 0.9971, 0.3883, 0.002923, 0.4479, 0.002923, 0.5134, 0.317, 0.4538, 0.317, 0.4538, 0.1629, 0.5134, 0.1629])
me_stonefooting_main.materials.append(mat_m_aet_stone_handpainted_a01)
me_stonefooting_main.update()
me_ucx_sm_aet_palisade_wall_a01_00 = bpy.data.meshes.new('UCX_SM_AET_Palisade_Wall_A01_00')
me_ucx_sm_aet_palisade_wall_a01_00.from_pydata([(-205.0, -35.0, 0.0), (205.0, -35.0, 0.0), (205.0, 35.0, 0.0), (-205.0, 35.0, 0.0), (-205.0, -35.0, 300.0), (205.0, -35.0, 300.0), (205.0, 35.0, 300.0), (-205.0, 35.0, 300.0)], [], [(0, 1, 2, 3), (4, 7, 6, 5), (0, 4, 5, 1), (1, 5, 6, 2), (2, 6, 7, 3), (3, 7, 4, 0)])
me_ucx_sm_aet_palisade_wall_a01_00.materials.append(mat_m_aet_stone_handpainted_a01)
me_ucx_sm_aet_palisade_wall_a01_00.update()

# ---- objects
ob_stake_timber_01 = bpy.data.objects.new('Stake_Timber_01', me_stake_timber_01)
ob_stake_point_01 = bpy.data.objects.new('Stake_Point_01', me_stake_point_01)
ob_stake_timber_02 = bpy.data.objects.new('Stake_Timber_02', me_stake_timber_02)
ob_stake_point_02 = bpy.data.objects.new('Stake_Point_02', me_stake_point_02)
ob_stake_timber_03 = bpy.data.objects.new('Stake_Timber_03', me_stake_timber_03)
ob_stake_point_03 = bpy.data.objects.new('Stake_Point_03', me_stake_point_03)
ob_stake_timber_04 = bpy.data.objects.new('Stake_Timber_04', me_stake_timber_04)
ob_stake_point_04 = bpy.data.objects.new('Stake_Point_04', me_stake_point_04)
ob_stake_timber_05 = bpy.data.objects.new('Stake_Timber_05', me_stake_timber_05)
ob_stake_point_05 = bpy.data.objects.new('Stake_Point_05', me_stake_point_05)
ob_stake_timber_06 = bpy.data.objects.new('Stake_Timber_06', me_stake_timber_06)
ob_stake_point_06 = bpy.data.objects.new('Stake_Point_06', me_stake_point_06)
ob_stake_timber_07 = bpy.data.objects.new('Stake_Timber_07', me_stake_timber_07)
ob_stake_point_07 = bpy.data.objects.new('Stake_Point_07', me_stake_point_07)
ob_stake_timber_08 = bpy.data.objects.new('Stake_Timber_08', me_stake_timber_08)
ob_stake_point_08 = bpy.data.objects.new('Stake_Point_08', me_stake_point_08)
ob_brace_timber_frontupper = bpy.data.objects.new('Brace_Timber_FrontUpper', me_brace_timber_frontupper)
ob_brace_timber_frontlower = bpy.data.objects.new('Brace_Timber_FrontLower', me_brace_timber_frontlower)
ob_ironstrap_left = bpy.data.objects.new('IronStrap_Left', me_ironstrap_left)
ob_ironstrap_right = bpy.data.objects.new('IronStrap_Right', me_ironstrap_right)
ob_stonefooting_main = bpy.data.objects.new('StoneFooting_Main', me_stonefooting_main)
ob_ucx_sm_aet_palisade_wall_a01_00 = bpy.data.objects.new('UCX_SM_AET_Palisade_Wall_A01_00', me_ucx_sm_aet_palisade_wall_a01_00)
ob_sm_aet_palisade_wall_a01_productionnotes = bpy.data.objects.new('SM_AET_Palisade_Wall_A01_ProductionNotes', None)

# ---- transforms, parenting, visibility, modifiers, constraints
ob_stake_timber_01.location = (0.0, 0.0, 0.0)
_m = ob_stake_timber_01.modifiers.new('WN_ReviewImport', 'WEIGHTED_NORMAL')
_m.keep_sharp = True
ob_stake_point_01.location = (0.0, 0.0, 0.0)
_m = ob_stake_point_01.modifiers.new('WN_ReviewImport', 'WEIGHTED_NORMAL')
_m.keep_sharp = True
ob_stake_timber_02.location = (0.0, 0.0, 0.0)
_m = ob_stake_timber_02.modifiers.new('WN_ReviewImport', 'WEIGHTED_NORMAL')
_m.keep_sharp = True
ob_stake_point_02.location = (0.0, 0.0, 0.0)
_m = ob_stake_point_02.modifiers.new('WN_ReviewImport', 'WEIGHTED_NORMAL')
_m.keep_sharp = True
ob_stake_timber_03.location = (0.0, 0.0, 0.0)
_m = ob_stake_timber_03.modifiers.new('WN_ReviewImport', 'WEIGHTED_NORMAL')
_m.keep_sharp = True
ob_stake_point_03.location = (0.0, 0.0, 0.0)
_m = ob_stake_point_03.modifiers.new('WN_ReviewImport', 'WEIGHTED_NORMAL')
_m.keep_sharp = True
ob_stake_timber_04.location = (0.0, 0.0, 0.0)
_m = ob_stake_timber_04.modifiers.new('WN_ReviewImport', 'WEIGHTED_NORMAL')
_m.keep_sharp = True
ob_stake_point_04.location = (0.0, 0.0, 0.0)
_m = ob_stake_point_04.modifiers.new('WN_ReviewImport', 'WEIGHTED_NORMAL')
_m.keep_sharp = True
ob_stake_timber_05.location = (0.0, 0.0, 0.0)
_m = ob_stake_timber_05.modifiers.new('WN_ReviewImport', 'WEIGHTED_NORMAL')
_m.keep_sharp = True
ob_stake_point_05.location = (0.0, 0.0, 0.0)
_m = ob_stake_point_05.modifiers.new('WN_ReviewImport', 'WEIGHTED_NORMAL')
_m.keep_sharp = True
ob_stake_timber_06.location = (0.0, 0.0, 0.0)
_m = ob_stake_timber_06.modifiers.new('WN_ReviewImport', 'WEIGHTED_NORMAL')
_m.keep_sharp = True
ob_stake_point_06.location = (0.0, 0.0, 0.0)
_m = ob_stake_point_06.modifiers.new('WN_ReviewImport', 'WEIGHTED_NORMAL')
_m.keep_sharp = True
ob_stake_timber_07.location = (0.0, 0.0, 0.0)
_m = ob_stake_timber_07.modifiers.new('WN_ReviewImport', 'WEIGHTED_NORMAL')
_m.keep_sharp = True
ob_stake_point_07.location = (0.0, 0.0, 0.0)
_m = ob_stake_point_07.modifiers.new('WN_ReviewImport', 'WEIGHTED_NORMAL')
_m.keep_sharp = True
ob_stake_timber_08.location = (0.0, 0.0, 0.0)
_m = ob_stake_timber_08.modifiers.new('WN_ReviewImport', 'WEIGHTED_NORMAL')
_m.keep_sharp = True
ob_stake_point_08.location = (0.0, 0.0, 0.0)
_m = ob_stake_point_08.modifiers.new('WN_ReviewImport', 'WEIGHTED_NORMAL')
_m.keep_sharp = True
ob_brace_timber_frontupper.location = (0.0, 0.0, 0.0)
_m = ob_brace_timber_frontupper.modifiers.new('WN_ReviewImport', 'WEIGHTED_NORMAL')
_m.keep_sharp = True
ob_brace_timber_frontlower.location = (0.0, 0.0, 0.0)
_m = ob_brace_timber_frontlower.modifiers.new('WN_ReviewImport', 'WEIGHTED_NORMAL')
_m.keep_sharp = True
ob_ironstrap_left.location = (0.0, 0.0, 0.0)
_m = ob_ironstrap_left.modifiers.new('WN_ReviewImport', 'WEIGHTED_NORMAL')
_m.keep_sharp = True
ob_ironstrap_right.location = (0.0, 0.0, 0.0)
_m = ob_ironstrap_right.modifiers.new('WN_ReviewImport', 'WEIGHTED_NORMAL')
_m.keep_sharp = True
ob_stonefooting_main.location = (0.0, 0.0, 0.0)
_m = ob_stonefooting_main.modifiers.new('WN_ReviewImport', 'WEIGHTED_NORMAL')
_m.keep_sharp = True
ob_ucx_sm_aet_palisade_wall_a01_00.location = (0.0, 0.0, 0.0)
ob_ucx_sm_aet_palisade_wall_a01_00.display_type = 'WIRE'
ob_ucx_sm_aet_palisade_wall_a01_00.show_wire = True
ob_sm_aet_palisade_wall_a01_productionnotes.location = (0.0, 0.0, 0.0)
ob_sm_aet_palisade_wall_a01_productionnotes.empty_display_size = 8.0

# ---- collection membership
col_collection.objects.link(ob_stake_timber_01)
col_collection.objects.link(ob_stake_point_01)
col_collection.objects.link(ob_stake_timber_02)
col_collection.objects.link(ob_stake_point_02)
col_collection.objects.link(ob_stake_timber_03)
col_collection.objects.link(ob_stake_point_03)
col_collection.objects.link(ob_stake_timber_04)
col_collection.objects.link(ob_stake_point_04)
col_collection.objects.link(ob_stake_timber_05)
col_collection.objects.link(ob_stake_point_05)
col_collection.objects.link(ob_stake_timber_06)
col_collection.objects.link(ob_stake_point_06)
col_collection.objects.link(ob_stake_timber_07)
col_collection.objects.link(ob_stake_point_07)
col_collection.objects.link(ob_stake_timber_08)
col_collection.objects.link(ob_stake_point_08)
col_collection.objects.link(ob_brace_timber_frontupper)
col_collection.objects.link(ob_brace_timber_frontlower)
col_collection.objects.link(ob_ironstrap_left)
col_collection.objects.link(ob_ironstrap_right)
col_collection.objects.link(ob_stonefooting_main)
col_collection.objects.link(ob_ucx_sm_aet_palisade_wall_a01_00)
col_collection.objects.link(ob_sm_aet_palisade_wall_a01_productionnotes)

# ---- scene / render settings (as saved in the file)
scene.frame_start = 1; scene.frame_end = 32; scene.frame_set(1)
scene.render.engine = 'BLENDER_EEVEE_NEXT'
scene.render.bake_bias = 0.0
scene.render.bake_samples = 0
scene.cycles.sampling_pattern = 'TABULATED_SOBOL'
scene.eevee.use_volume_custom_range = False
scene.view_settings.view_transform = 'Standard'
scene.unit_settings.scale_length = 0.01
bpy.context.view_layer.update()

# ---- added for rendering (the .blend has no active camera and no usable light): camera, sun
cam_auto = bpy.data.cameras.new('AutoCamera')
cam_auto.lens = 50.0
cam_auto.sensor_width = 36.0
cam_auto.clip_end = 8687.01
ob_auto_camera = bpy.data.objects.new('AutoCamera', cam_auto)
scene.collection.objects.link(ob_auto_camera)
ob_auto_camera.location = (494.988, -599.486, 562.991)
ob_auto_camera.rotation_euler = (1.09748, -7.21219e-08, 0.694738)
scene.camera = ob_auto_camera
light_auto_sun = bpy.data.lights.new('AutoSun', 'SUN')
light_auto_sun.energy = 3.0
light_auto_sun.angle = 0.0523599
ob_auto_sun = bpy.data.objects.new('AutoSun', light_auto_sun)
scene.collection.objects.link(ob_auto_sun)
ob_auto_sun.rotation_euler = (0.872665, 0.174533, 0.523599)
bpy.context.view_layer.update()
